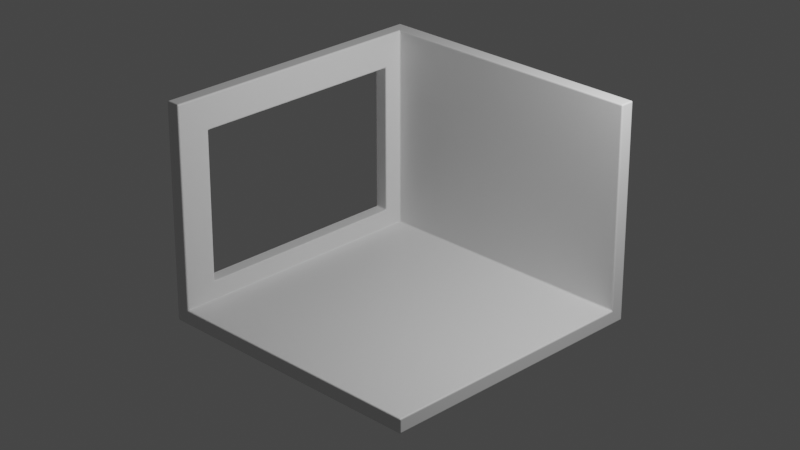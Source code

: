# Source: first.blend  (saved by Blender 3.6.11; exported with 4.5.12 LTS)
import bpy
from mathutils import Matrix  # noqa: F401  (used for matrix-valued properties, if any)

bpy.ops.wm.read_factory_settings(use_empty=True)
scene = bpy.context.scene
scene.name = 'Scene'

# ---- collections
col_collection = bpy.data.collections.new('Collection'); scene.collection.children.link(col_collection)

# ---- materials (node trees are filled in below, after node groups)
mat_material = bpy.data.materials.new('Material')
mat_material.alpha_threshold = 0.0
mat_material.use_transparent_shadow = False
mat_material.roughness = 0.5
mat_material.line_color = (0.0, 0.0, 0.0, 1.0)

# ---- material node trees
mat_material.use_nodes = True; mat_material.node_tree.nodes.clear()
_N = mat_material.node_tree.nodes; _L = mat_material.node_tree.links
n0 = _N.new('ShaderNodeOutputMaterial'); n0.name = 'Material Output'; n0.location = (300, 300)
n1 = _N.new('ShaderNodeBsdfPrincipled'); n1.name = 'Principled BSDF'; n1.location = (10, 300)
n1.distribution = 'GGX'
n1.subsurface_method = 'RANDOM_WALK_SKIN'
n1.inputs[3].default_value = 1.45
n1.inputs[27].default_value = (0.0, 0.0, 0.0, 1.0)
n1.inputs[28].default_value = 1.0
_L.new(n1.outputs[0], n0.inputs[0])
n0.is_active_output = True

# ---- world
world_world = bpy.data.worlds.new('World'); scene.world = world_world
world_world.use_nodes = True; world_world.node_tree.nodes.clear()
_N = world_world.node_tree.nodes; _L = world_world.node_tree.links
n0 = _N.new('ShaderNodeOutputWorld'); n0.name = 'World Output'; n0.location = (300, 300)
n1 = _N.new('ShaderNodeBackground'); n1.name = 'Background'; n1.location = (10, 300)
n1.inputs[0].default_value = (0.05088, 0.05088, 0.05088, 1.0)
_L.new(n1.outputs[0], n0.inputs[0])
n0.is_active_output = True
world_world.color = (0.05088, 0.05088, 0.05088)
world_world.use_sun_shadow = False
world_world.sun_shadow_jitter_overblur = 0.0

# ---- cameras
cam_camera = bpy.data.cameras.new('Camera')
cam_camera.clip_end = 100.0
cam_camera.lens = 90.0
cam_camera.ortho_scale = 7.314

# ---- lights
light_light = bpy.data.lights.new('Light', 'POINT')
light_light.transmission_factor = 0.0
light_light.energy = 1000.0
light_light.shadow_soft_size = 0.1
light_light.shadow_maximum_resolution = 0.006
light_light.use_absolute_resolution = True

# ---- meshes
me_cube = bpy.data.meshes.new('Cube')
me_cube.from_pydata([(1.0, 1.0, 1.5), (1.0, 1.0, 0.0), (1.0, -1.0, 0.0), (-1.0, 1.0, 1.5), (-1.0, 0.7677, 0.2323), (-1.0, -1.0, 1.5), (-1.0, -1.0, 0.0), (-1.0, 1.0, 0.0), (-1.0, -0.7677, 1.268), (-1.0, -0.7677, 0.2323), (-1.0, 0.7677, 1.268)], [], [(7, 1, 2, 6), (7, 3, 0, 1), (9, 4, 7, 6), (8, 9, 6, 5), (4, 10, 3, 7), (10, 8, 5, 3)])
_uv = me_cube.uv_layers.new(name='UVMap')
_uv.uv.foreach_set('vector', [0.125, 0.5, 0.375, 0.5, 0.375, 0.75, 0.125, 0.75, 0.375, 0.25, 0.625, 0.25, 0.625, 0.5, 0.375, 0.5, 0.4137, 0.02903, 0.4137, 0.221, 0.375, 0.25, 0.375, 0.0, 0.5863, 0.02903, 0.4137, 0.02903, 0.375, 0.0, 0.625, 0.0, 0.4137, 0.221, 0.5863, 0.221, 0.625, 0.25, 0.375, 0.25, 0.5863, 0.221, 0.5863, 0.02903, 0.625, 0.0, 0.625, 0.25])
me_cube.materials.append(mat_material)
me_cube.use_mirror_vertex_groups = False
me_cube.update()

# ---- objects
ob_cube = bpy.data.objects.new('Cube', me_cube)
ob_light = bpy.data.objects.new('Light', light_light)
ob_camera = bpy.data.objects.new('Camera', cam_camera)

# ---- transforms, parenting, visibility, modifiers, constraints
ob_cube.location = (0.0, 0.0, 0.0)
ob_cube.scale = (2.0, 2.0, 2.0)
ob_cube.lock_rotations_4d = False
ob_cube.empty_display_type = 'ARROWS'
ob_cube.lineart.crease_threshold = 0.0
_m = ob_cube.modifiers.new('Solidify', 'SOLIDIFY')
_m.thickness = 0.1
_m.use_even_offset = True
_m = ob_cube.modifiers.new('Bevel', 'BEVEL')
_m.width = 0.01
_m.width_pct = 0.01
_m.segments = 4
ob_light.location = (4.076, 1.005, 5.904)
ob_light.rotation_euler = (0.6503, 0.05522, 1.866)
ob_light.lock_rotations_4d = False
ob_light.empty_display_type = 'ARROWS'
ob_light.color = (0.0, 0.0, 0.0, 0.0)
ob_light.lineart.crease_threshold = 0.0
ob_camera.location = (16.0, -16.0, 11.9)
ob_camera.rotation_euler = (1.134, 0.0, 0.7854)
ob_camera.lock_rotations_4d = False
ob_camera.empty_display_type = 'ARROWS'
ob_camera.color = (0.0, 0.0, 0.0, 0.0)
ob_camera.display_type = 'WIRE'
ob_camera.lineart.crease_threshold = 0.0

# ---- collection membership
col_collection.objects.link(ob_cube)
col_collection.objects.link(ob_light)
col_collection.objects.link(ob_camera)

# ---- scene / render settings (as saved in the file)
scene.camera = ob_camera
scene.frame_start = 1; scene.frame_end = 250; scene.frame_set(1)
scene.render.engine = 'BLENDER_EEVEE_NEXT'
scene.cycles.sampling_pattern = 'TABULATED_SOBOL'
scene.view_settings.view_transform = 'Filmic'
bpy.context.view_layer.update()
